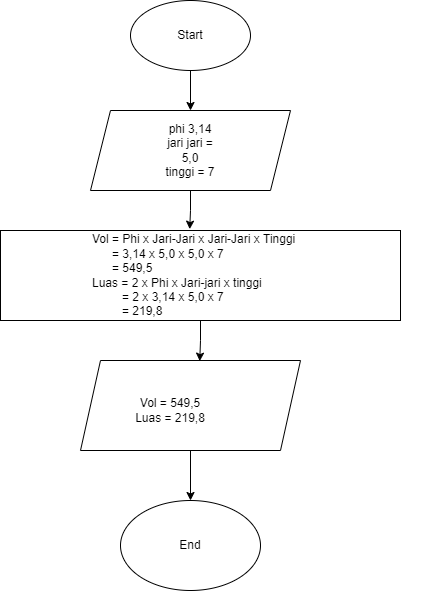

The diagram above was exported from draw.io. Its source (the exported page's mxGraphModel, read from the mxfile embedded in the PNG):
<mxGraphModel dx="782" dy="478" grid="1" gridSize="10" guides="1" tooltips="1" connect="1" arrows="1" fold="1" page="1" pageScale="1" pageWidth="827" pageHeight="1169" math="0" shadow="0">
  <root>
    <mxCell id="0" />
    <mxCell id="1" parent="0" />
    <mxCell id="rhFqWryYdjvw1SBPRjZq-5" style="edgeStyle=orthogonalEdgeStyle;rounded=0;orthogonalLoop=1;jettySize=auto;html=1;" parent="1" source="rhFqWryYdjvw1SBPRjZq-1" target="rhFqWryYdjvw1SBPRjZq-6" edge="1">
      <mxGeometry relative="1" as="geometry">
        <mxPoint x="390" y="180" as="targetPoint" />
      </mxGeometry>
    </mxCell>
    <mxCell id="rhFqWryYdjvw1SBPRjZq-1" value="" style="ellipse;whiteSpace=wrap;html=1;" parent="1" vertex="1">
      <mxGeometry x="330" y="40" width="120" height="70" as="geometry" />
    </mxCell>
    <mxCell id="rhFqWryYdjvw1SBPRjZq-3" value="Start" style="text;html=1;strokeColor=none;fillColor=none;align=center;verticalAlign=middle;whiteSpace=wrap;rounded=0;" parent="1" vertex="1">
      <mxGeometry x="360" y="60" width="60" height="30" as="geometry" />
    </mxCell>
    <mxCell id="rhFqWryYdjvw1SBPRjZq-21" style="edgeStyle=orthogonalEdgeStyle;rounded=0;orthogonalLoop=1;jettySize=auto;html=1;entryX=0.473;entryY=-0.015;entryDx=0;entryDy=0;entryPerimeter=0;" parent="1" source="rhFqWryYdjvw1SBPRjZq-6" target="rhFqWryYdjvw1SBPRjZq-13" edge="1">
      <mxGeometry relative="1" as="geometry" />
    </mxCell>
    <mxCell id="rhFqWryYdjvw1SBPRjZq-6" value="" style="shape=parallelogram;perimeter=parallelogramPerimeter;whiteSpace=wrap;html=1;fixedSize=1;" parent="1" vertex="1">
      <mxGeometry x="290" y="150" width="200" height="80" as="geometry" />
    </mxCell>
    <mxCell id="rhFqWryYdjvw1SBPRjZq-7" value="phi 3,14&lt;br&gt;jari jari = 5,0&lt;br&gt;tinggi = 7" style="text;html=1;strokeColor=none;fillColor=none;align=center;verticalAlign=middle;whiteSpace=wrap;rounded=0;" parent="1" vertex="1">
      <mxGeometry x="360" y="175" width="60" height="30" as="geometry" />
    </mxCell>
    <mxCell id="rhFqWryYdjvw1SBPRjZq-24" style="edgeStyle=orthogonalEdgeStyle;rounded=0;orthogonalLoop=1;jettySize=auto;html=1;entryX=0.542;entryY=0.007;entryDx=0;entryDy=0;entryPerimeter=0;" parent="1" source="rhFqWryYdjvw1SBPRjZq-13" target="rhFqWryYdjvw1SBPRjZq-16" edge="1">
      <mxGeometry relative="1" as="geometry" />
    </mxCell>
    <mxCell id="rhFqWryYdjvw1SBPRjZq-13" value="" style="rounded=0;whiteSpace=wrap;html=1;" parent="1" vertex="1">
      <mxGeometry x="200" y="270" width="400" height="90" as="geometry" />
    </mxCell>
    <mxCell id="rhFqWryYdjvw1SBPRjZq-15" value="Vol = Phi x Jari-Jari x Jari-Jari x Tinggi&lt;br&gt;&amp;nbsp; &amp;nbsp; &amp;nbsp; = 3,14 x 5,0 x 5,0 x 7&lt;br&gt;&amp;nbsp; &amp;nbsp; &amp;nbsp; = 549,5&lt;br&gt;Luas = 2 x Phi x Jari-jari x tinggi&lt;br&gt;&amp;nbsp; &amp;nbsp; &amp;nbsp; &amp;nbsp; &amp;nbsp;= 2 x 3,14 x 5,0 x 7&lt;br&gt;&amp;nbsp; &amp;nbsp; &amp;nbsp; &amp;nbsp; &amp;nbsp;= 219,8" style="text;html=1;strokeColor=none;fillColor=none;align=left;verticalAlign=middle;whiteSpace=wrap;rounded=0;" parent="1" vertex="1">
      <mxGeometry x="290" y="275" width="330" height="80" as="geometry" />
    </mxCell>
    <mxCell id="rhFqWryYdjvw1SBPRjZq-25" style="edgeStyle=orthogonalEdgeStyle;rounded=0;orthogonalLoop=1;jettySize=auto;html=1;entryX=0.5;entryY=0;entryDx=0;entryDy=0;" parent="1" source="rhFqWryYdjvw1SBPRjZq-16" target="rhFqWryYdjvw1SBPRjZq-18" edge="1">
      <mxGeometry relative="1" as="geometry" />
    </mxCell>
    <mxCell id="rhFqWryYdjvw1SBPRjZq-16" value="" style="shape=parallelogram;perimeter=parallelogramPerimeter;whiteSpace=wrap;html=1;fixedSize=1;" parent="1" vertex="1">
      <mxGeometry x="280" y="400" width="220" height="90" as="geometry" />
    </mxCell>
    <mxCell id="rhFqWryYdjvw1SBPRjZq-17" value="Vol = 549,5&lt;br&gt;Luas = 219,8&lt;br&gt;" style="text;html=1;strokeColor=none;fillColor=none;align=center;verticalAlign=middle;whiteSpace=wrap;rounded=0;" parent="1" vertex="1">
      <mxGeometry x="330" y="430" width="80" height="40" as="geometry" />
    </mxCell>
    <mxCell id="rhFqWryYdjvw1SBPRjZq-18" value="" style="ellipse;whiteSpace=wrap;html=1;" parent="1" vertex="1">
      <mxGeometry x="320" y="540" width="140" height="90" as="geometry" />
    </mxCell>
    <mxCell id="rhFqWryYdjvw1SBPRjZq-19" value="End" style="text;html=1;strokeColor=none;fillColor=none;align=center;verticalAlign=middle;whiteSpace=wrap;rounded=0;" parent="1" vertex="1">
      <mxGeometry x="360" y="570" width="60" height="30" as="geometry" />
    </mxCell>
  </root>
</mxGraphModel>